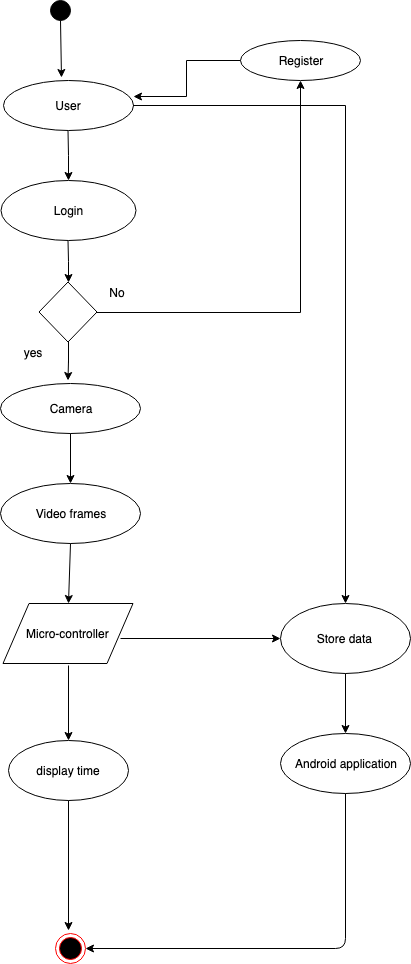

The diagram above was exported from draw.io. Its source (the exported page's mxGraphModel, read from the mxfile embedded in the PNG):
<mxGraphModel dx="918" dy="647" grid="1" gridSize="10" guides="1" tooltips="1" connect="1" arrows="1" fold="1" page="1" pageScale="1" pageWidth="850" pageHeight="1100" math="0" shadow="0">
  <root>
    <mxCell id="0" />
    <mxCell id="1" parent="0" />
    <mxCell id="nXYFdMLRXReYBmjnVoMD-1" value="" style="ellipse;whiteSpace=wrap;html=1;aspect=fixed;fillColor=#000000;" vertex="1" parent="1">
      <mxGeometry x="240" y="10" width="20" height="20" as="geometry" />
    </mxCell>
    <mxCell id="nXYFdMLRXReYBmjnVoMD-26" style="edgeStyle=orthogonalEdgeStyle;rounded=0;orthogonalLoop=1;jettySize=auto;html=1;entryX=0.5;entryY=0;entryDx=0;entryDy=0;" edge="1" parent="1" source="nXYFdMLRXReYBmjnVoMD-2" target="nXYFdMLRXReYBmjnVoMD-5">
      <mxGeometry relative="1" as="geometry" />
    </mxCell>
    <mxCell id="nXYFdMLRXReYBmjnVoMD-2" value="Camera" style="ellipse;whiteSpace=wrap;html=1;fillColor=none;" vertex="1" parent="1">
      <mxGeometry x="190" y="393" width="140" height="50" as="geometry" />
    </mxCell>
    <mxCell id="nXYFdMLRXReYBmjnVoMD-5" value="Video frames" style="ellipse;whiteSpace=wrap;html=1;fillColor=none;" vertex="1" parent="1">
      <mxGeometry x="190" y="493" width="140" height="60" as="geometry" />
    </mxCell>
    <mxCell id="nXYFdMLRXReYBmjnVoMD-6" value="display time" style="ellipse;whiteSpace=wrap;html=1;fillColor=none;" vertex="1" parent="1">
      <mxGeometry x="197.5" y="750" width="120" height="60" as="geometry" />
    </mxCell>
    <mxCell id="nXYFdMLRXReYBmjnVoMD-9" value="Micro-controller&amp;nbsp;" style="shape=parallelogram;perimeter=parallelogramPerimeter;whiteSpace=wrap;html=1;fillColor=none;" vertex="1" parent="1">
      <mxGeometry x="192.5" y="613" width="130" height="60" as="geometry" />
    </mxCell>
    <mxCell id="nXYFdMLRXReYBmjnVoMD-10" value="Store data&amp;nbsp;" style="ellipse;whiteSpace=wrap;html=1;fillColor=none;" vertex="1" parent="1">
      <mxGeometry x="470" y="613" width="130" height="70" as="geometry" />
    </mxCell>
    <mxCell id="nXYFdMLRXReYBmjnVoMD-12" value="Android application" style="ellipse;whiteSpace=wrap;html=1;fillColor=none;" vertex="1" parent="1">
      <mxGeometry x="470" y="743" width="130" height="60" as="geometry" />
    </mxCell>
    <mxCell id="nXYFdMLRXReYBmjnVoMD-13" value="" style="ellipse;html=1;shape=endState;fillColor=#000000;strokeColor=#ff0000;" vertex="1" parent="1">
      <mxGeometry x="245" y="943" width="30" height="30" as="geometry" />
    </mxCell>
    <mxCell id="nXYFdMLRXReYBmjnVoMD-16" style="edgeStyle=orthogonalEdgeStyle;rounded=0;orthogonalLoop=1;jettySize=auto;html=1;entryX=0.5;entryY=0;entryDx=0;entryDy=0;" edge="1" parent="1" source="nXYFdMLRXReYBmjnVoMD-14" target="nXYFdMLRXReYBmjnVoMD-10">
      <mxGeometry relative="1" as="geometry" />
    </mxCell>
    <mxCell id="nXYFdMLRXReYBmjnVoMD-24" style="edgeStyle=orthogonalEdgeStyle;rounded=0;orthogonalLoop=1;jettySize=auto;html=1;entryX=0.5;entryY=0;entryDx=0;entryDy=0;" edge="1" parent="1" source="nXYFdMLRXReYBmjnVoMD-14" target="nXYFdMLRXReYBmjnVoMD-15">
      <mxGeometry relative="1" as="geometry" />
    </mxCell>
    <mxCell id="nXYFdMLRXReYBmjnVoMD-14" value="User" style="ellipse;whiteSpace=wrap;html=1;fillColor=none;" vertex="1" parent="1">
      <mxGeometry x="192.5" y="90" width="130" height="50" as="geometry" />
    </mxCell>
    <mxCell id="nXYFdMLRXReYBmjnVoMD-18" style="edgeStyle=orthogonalEdgeStyle;rounded=0;orthogonalLoop=1;jettySize=auto;html=1;entryX=0.5;entryY=0;entryDx=0;entryDy=0;" edge="1" parent="1" source="nXYFdMLRXReYBmjnVoMD-15" target="nXYFdMLRXReYBmjnVoMD-17">
      <mxGeometry relative="1" as="geometry" />
    </mxCell>
    <mxCell id="nXYFdMLRXReYBmjnVoMD-15" value="Login" style="ellipse;whiteSpace=wrap;html=1;fillColor=none;" vertex="1" parent="1">
      <mxGeometry x="190" y="190" width="135" height="60" as="geometry" />
    </mxCell>
    <mxCell id="nXYFdMLRXReYBmjnVoMD-23" style="edgeStyle=orthogonalEdgeStyle;rounded=0;orthogonalLoop=1;jettySize=auto;html=1;" edge="1" parent="1" source="nXYFdMLRXReYBmjnVoMD-17">
      <mxGeometry relative="1" as="geometry">
        <mxPoint x="257.5" y="390" as="targetPoint" />
      </mxGeometry>
    </mxCell>
    <mxCell id="nXYFdMLRXReYBmjnVoMD-36" style="edgeStyle=orthogonalEdgeStyle;rounded=0;orthogonalLoop=1;jettySize=auto;html=1;entryX=0.5;entryY=1;entryDx=0;entryDy=0;" edge="1" parent="1" source="nXYFdMLRXReYBmjnVoMD-17" target="nXYFdMLRXReYBmjnVoMD-35">
      <mxGeometry relative="1" as="geometry" />
    </mxCell>
    <mxCell id="nXYFdMLRXReYBmjnVoMD-17" value="" style="rhombus;whiteSpace=wrap;html=1;fillColor=none;" vertex="1" parent="1">
      <mxGeometry x="228.5" y="291.5" width="58" height="60" as="geometry" />
    </mxCell>
    <mxCell id="nXYFdMLRXReYBmjnVoMD-25" value="yes" style="text;html=1;strokeColor=none;fillColor=none;align=center;verticalAlign=middle;whiteSpace=wrap;rounded=0;" vertex="1" parent="1">
      <mxGeometry x="202" y="351.5" width="40" height="20" as="geometry" />
    </mxCell>
    <mxCell id="nXYFdMLRXReYBmjnVoMD-38" style="edgeStyle=orthogonalEdgeStyle;rounded=0;orthogonalLoop=1;jettySize=auto;html=1;entryX=1.004;entryY=0.32;entryDx=0;entryDy=0;entryPerimeter=0;" edge="1" parent="1" source="nXYFdMLRXReYBmjnVoMD-35" target="nXYFdMLRXReYBmjnVoMD-14">
      <mxGeometry relative="1" as="geometry" />
    </mxCell>
    <mxCell id="nXYFdMLRXReYBmjnVoMD-35" value="Register" style="ellipse;whiteSpace=wrap;html=1;fillColor=none;" vertex="1" parent="1">
      <mxGeometry x="430" y="50" width="120" height="40" as="geometry" />
    </mxCell>
    <mxCell id="nXYFdMLRXReYBmjnVoMD-37" value="No" style="text;html=1;strokeColor=none;fillColor=none;align=center;verticalAlign=middle;whiteSpace=wrap;rounded=0;" vertex="1" parent="1">
      <mxGeometry x="286.5" y="291.5" width="40" height="20" as="geometry" />
    </mxCell>
    <mxCell id="nXYFdMLRXReYBmjnVoMD-41" value="" style="endArrow=classic;html=1;entryX=0;entryY=0.5;entryDx=0;entryDy=0;" edge="1" parent="1" target="nXYFdMLRXReYBmjnVoMD-10">
      <mxGeometry width="50" height="50" relative="1" as="geometry">
        <mxPoint x="310" y="648" as="sourcePoint" />
        <mxPoint x="240" y="990" as="targetPoint" />
      </mxGeometry>
    </mxCell>
    <mxCell id="nXYFdMLRXReYBmjnVoMD-43" value="" style="endArrow=classic;html=1;entryX=0.5;entryY=0;entryDx=0;entryDy=0;" edge="1" parent="1" target="nXYFdMLRXReYBmjnVoMD-6">
      <mxGeometry width="50" height="50" relative="1" as="geometry">
        <mxPoint x="258" y="675" as="sourcePoint" />
        <mxPoint x="252" y="750" as="targetPoint" />
      </mxGeometry>
    </mxCell>
    <mxCell id="nXYFdMLRXReYBmjnVoMD-44" value="" style="endArrow=classic;html=1;exitX=0.5;exitY=1;exitDx=0;exitDy=0;" edge="1" parent="1" source="nXYFdMLRXReYBmjnVoMD-10" target="nXYFdMLRXReYBmjnVoMD-12">
      <mxGeometry width="50" height="50" relative="1" as="geometry">
        <mxPoint x="510" y="700" as="sourcePoint" />
        <mxPoint x="240" y="990" as="targetPoint" />
      </mxGeometry>
    </mxCell>
    <mxCell id="nXYFdMLRXReYBmjnVoMD-45" value="" style="endArrow=classic;html=1;exitX=0.5;exitY=1;exitDx=0;exitDy=0;" edge="1" parent="1" source="nXYFdMLRXReYBmjnVoMD-6">
      <mxGeometry width="50" height="50" relative="1" as="geometry">
        <mxPoint x="190" y="1040" as="sourcePoint" />
        <mxPoint x="258" y="940" as="targetPoint" />
      </mxGeometry>
    </mxCell>
    <mxCell id="nXYFdMLRXReYBmjnVoMD-46" value="" style="endArrow=classic;html=1;exitX=0.5;exitY=1;exitDx=0;exitDy=0;entryX=0.5;entryY=0;entryDx=0;entryDy=0;" edge="1" parent="1" source="nXYFdMLRXReYBmjnVoMD-5" target="nXYFdMLRXReYBmjnVoMD-9">
      <mxGeometry width="50" height="50" relative="1" as="geometry">
        <mxPoint x="190" y="1040" as="sourcePoint" />
        <mxPoint x="240" y="990" as="targetPoint" />
      </mxGeometry>
    </mxCell>
    <mxCell id="nXYFdMLRXReYBmjnVoMD-48" value="" style="endArrow=classic;html=1;exitX=0.5;exitY=1;exitDx=0;exitDy=0;entryX=1;entryY=0.5;entryDx=0;entryDy=0;" edge="1" parent="1" source="nXYFdMLRXReYBmjnVoMD-12" target="nXYFdMLRXReYBmjnVoMD-13">
      <mxGeometry width="50" height="50" relative="1" as="geometry">
        <mxPoint x="190" y="1040" as="sourcePoint" />
        <mxPoint x="240" y="990" as="targetPoint" />
        <Array as="points">
          <mxPoint x="535" y="958" />
        </Array>
      </mxGeometry>
    </mxCell>
    <mxCell id="nXYFdMLRXReYBmjnVoMD-50" value="" style="endArrow=classic;html=1;exitX=0.5;exitY=1;exitDx=0;exitDy=0;entryX=0.45;entryY=-0.06;entryDx=0;entryDy=0;entryPerimeter=0;" edge="1" parent="1" source="nXYFdMLRXReYBmjnVoMD-1" target="nXYFdMLRXReYBmjnVoMD-14">
      <mxGeometry width="50" height="50" relative="1" as="geometry">
        <mxPoint x="90" y="290" as="sourcePoint" />
        <mxPoint x="90" y="450" as="targetPoint" />
      </mxGeometry>
    </mxCell>
  </root>
</mxGraphModel>